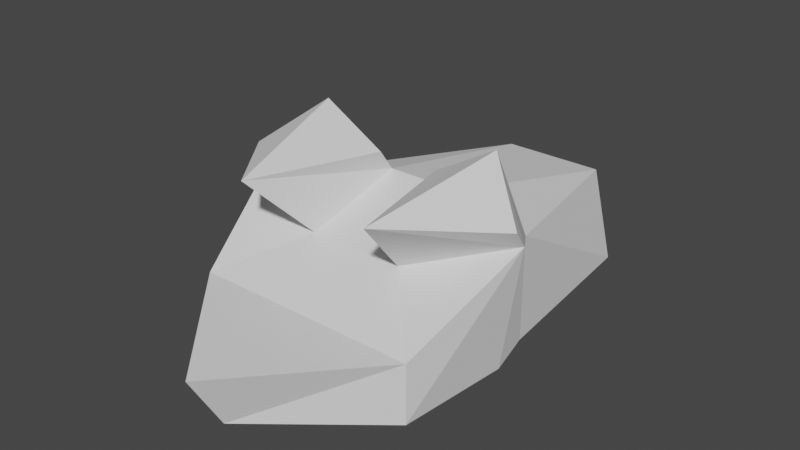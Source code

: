 # Source: creature.blend  (saved by Blender 3.2.14; exported with 4.5.12 LTS)
import bpy
from mathutils import Matrix  # noqa: F401  (used for matrix-valued properties, if any)

bpy.ops.wm.read_factory_settings(use_empty=True)
scene = bpy.context.scene
scene.name = 'Scene'

# ---- collections
col_collection = bpy.data.collections.new('Collection'); scene.collection.children.link(col_collection)

# ---- world
world_world = bpy.data.worlds.new('World'); scene.world = world_world
world_world.use_nodes = True; world_world.node_tree.nodes.clear()
_N = world_world.node_tree.nodes; _L = world_world.node_tree.links
n0 = _N.new('ShaderNodeOutputWorld'); n0.name = 'World Output'; n0.location = (300, 300)
n1 = _N.new('ShaderNodeBackground'); n1.name = 'Background'; n1.location = (10, 300)
n1.inputs[0].default_value = (0.05088, 0.05088, 0.05088, 1.0)
_L.new(n1.outputs[0], n0.inputs[0])
n0.is_active_output = True
world_world.color = (0.05088, 0.05088, 0.05088)
world_world.use_sun_shadow = False
world_world.sun_shadow_jitter_overblur = 0.0

# ---- meshes
me_cube_001 = bpy.data.meshes.new('Cube.001')
me_cube_001.from_pydata([(-0.06448, 0.01722, 0.003803), (-0.06448, 0.01722, 0.06425), (-0.05245, 0.1271, 0.001803), (-0.03041, 0.1436, 0.04646), (0.06448, 0.01722, 0.003803), (0.06448, 0.01722, 0.06425), (0.05245, 0.1271, 0.001803), (0.03041, 0.1436, 0.04646), (-0.0714, -0.01131, 0.003803), (-0.08237, -0.01131, 0.07595), (0.08237, -0.01131, 0.07595), (0.0714, -0.01131, 0.003803), (-0.06505, -0.07575, 0.003803), (-0.06505, -0.07575, 0.03741), (0.06505, -0.07575, 0.03741), (0.06505, -0.07575, 0.003803), (-6.809e-10, -0.1284, 0.003803), (-6.809e-10, -0.1475, 0.03741), (0.02149, 0.01722, 0.07595), (-0.02149, 0.01722, 0.07595), (0.02746, -0.03657, 0.05703), (-0.02746, -0.03657, 0.05703), (-0.01801, 0.004218, 0.09071), (-0.05404, 0.004218, 0.1116), (-0.03877, -0.07357, 0.0957), (-0.08349, -0.0197, 0.08661), (0.08349, -0.0197, 0.08661), (0.05404, 0.004218, 0.1116), (0.01801, 0.004218, 0.09071), (0.03877, -0.07357, 0.0957)], [], [(1, 2, 0), (3, 6, 2), (6, 5, 4), (1, 8, 9), (6, 0, 2), (3, 19, 18), (8, 15, 12), (4, 8, 0), (18, 29, 28), (5, 11, 4), (14, 13, 17), (12, 13, 9), (21, 13, 14), (8, 12, 9), (15, 16, 12), (14, 16, 15), (16, 13, 12), (11, 10, 15), (15, 10, 14), (10, 27, 26), (19, 20, 18), (23, 24, 22), (27, 29, 26), (9, 23, 1), (10, 29, 20), (9, 24, 25), (18, 27, 5), (19, 23, 22), (19, 24, 21), (1, 3, 2), (3, 7, 6), (6, 7, 5), (1, 0, 8), (6, 4, 0), (5, 7, 18), (7, 3, 18), (3, 1, 19), (8, 11, 15), (4, 11, 8), (18, 20, 29), (5, 10, 11), (14, 10, 20), (21, 9, 13), (14, 20, 21), (14, 17, 16), (16, 17, 13), (10, 5, 27), (19, 21, 20), (23, 25, 24), (27, 28, 29), (9, 25, 23), (10, 26, 29), (9, 21, 24), (18, 28, 27), (19, 1, 23), (19, 22, 24)])
_uv = me_cube_001.uv_layers.new(name='UVMap')
_uv.uv.foreach_set('vector', [0.625, 0.0, 0.375, 0.25, 0.375, 0.0, 0.625, 0.25, 0.375, 0.5, 0.375, 0.25, 0.375, 0.5, 0.625, 0.75, 0.375, 0.75, 0.625, 0.0, 0.375, 0.0, 0.625, 0.0, 0.375, 0.5, 0.125, 0.75, 0.125, 0.5, 0.875, 0.5, 0.7917, 0.75, 0.7083, 0.75, 0.125, 0.75, 0.375, 0.75, 0.125, 0.75, 0.375, 0.75, 0.125, 0.75, 0.125, 0.75, 0.7083, 0.75, 0.7083, 0.75, 0.7083, 0.75, 0.625, 0.75, 0.375, 0.75, 0.375, 0.75, 0.625, 0.75, 0.875, 0.75, 0.0, 0.0, 0.125, 0.75, 0.875, 0.75, 0.625, 0.0, 0.7917, 0.75, 0.875, 0.75, 0.625, 0.75, 0.125, 0.75, 0.125, 0.75, 0.625, 0.0, 0.375, 0.75, 0.0, 0.0, 0.375, 0.0, 0.625, 0.75, 0.0, 0.0, 0.375, 0.75, 0.0, 0.0, 0.875, 0.75, 0.375, 0.0, 0.375, 0.75, 0.625, 0.75, 0.375, 0.75, 0.375, 0.75, 0.625, 0.75, 0.625, 0.75, 0.625, 0.75, 0.625, 0.75, 0.625, 0.75, 0.7917, 0.75, 0.7083, 0.75, 0.7083, 0.75, 0.875, 0.75, 0.7917, 0.75, 0.7917, 0.75, 0.625, 0.75, 0.7083, 0.75, 0.625, 0.75, 0.625, 0.0, 0.625, 0.0, 0.625, 0.0, 0.625, 0.75, 0.7083, 0.75, 0.7083, 0.75, 0.875, 0.75, 0.7917, 0.75, 0.875, 0.75, 0.7083, 0.75, 0.625, 0.75, 0.625, 0.75, 0.7917, 0.75, 0.875, 0.75, 0.7917, 0.75, 0.7917, 0.75, 0.7917, 0.75, 0.7917, 0.75, 0.625, 0.0, 0.625, 0.25, 0.375, 0.25, 0.625, 0.25, 0.625, 0.5, 0.375, 0.5, 0.375, 0.5, 0.625, 0.5, 0.625, 0.75, 0.625, 0.0, 0.375, 0.0, 0.375, 0.0, 0.375, 0.5, 0.375, 0.75, 0.125, 0.75, 0.625, 0.75, 0.625, 0.5, 0.7083, 0.75, 0.625, 0.5, 0.875, 0.5, 0.7083, 0.75, 0.875, 0.5, 0.875, 0.75, 0.7917, 0.75, 0.125, 0.75, 0.375, 0.75, 0.375, 0.75, 0.375, 0.75, 0.375, 0.75, 0.125, 0.75, 0.7083, 0.75, 0.7083, 0.75, 0.7083, 0.75, 0.625, 0.75, 0.625, 0.75, 0.375, 0.75, 0.625, 0.75, 0.625, 0.75, 0.7083, 0.75, 0.7917, 0.75, 0.875, 0.75, 0.875, 0.75, 0.625, 0.75, 0.7083, 0.75, 0.7917, 0.75, 0.625, 0.75, 0.0, 0.0, 0.0, 0.0, 0.0, 0.0, 0.0, 0.0, 0.875, 0.75, 0.625, 0.75, 0.625, 0.75, 0.625, 0.75, 0.7917, 0.75, 0.7917, 0.75, 0.7083, 0.75, 0.875, 0.75, 0.875, 0.75, 0.7917, 0.75, 0.625, 0.75, 0.7083, 0.75, 0.7083, 0.75, 0.625, 0.0, 0.625, 0.0, 0.625, 0.0, 0.625, 0.75, 0.625, 0.75, 0.7083, 0.75, 0.875, 0.75, 0.7917, 0.75, 0.7917, 0.75, 0.7083, 0.75, 0.7083, 0.75, 0.625, 0.75, 0.7917, 0.75, 0.875, 0.75, 0.875, 0.75, 0.7917, 0.75, 0.7917, 0.75, 0.7917, 0.75])
me_cube_001.update()

# ---- objects
ob_cube = bpy.data.objects.new('Cube', me_cube_001)

# ---- transforms, parenting, visibility, modifiers, constraints
ob_cube.location = (0.0, 0.0, 0.0)

# ---- collection membership
col_collection.objects.link(ob_cube)

# ---- scene / render settings (as saved in the file)
scene.frame_start = 1; scene.frame_end = 250; scene.frame_set(1)
scene.render.engine = 'BLENDER_EEVEE_NEXT'
scene.cycles.sampling_pattern = 'TABULATED_SOBOL'
scene.cycles.use_light_tree = False
scene.view_settings.view_transform = 'Filmic'
bpy.context.view_layer.update()

# ---- added for rendering (the .blend has no active camera and no usable light): camera, sun
cam_auto = bpy.data.cameras.new('AutoCamera')
cam_auto.lens = 50.0
cam_auto.sensor_width = 36.0
cam_auto.clip_end = 1000.0
ob_auto_camera = bpy.data.objects.new('AutoCamera', cam_auto)
scene.collection.objects.link(ob_auto_camera)
ob_auto_camera.location = (0.326736, -0.394035, 0.318073)
ob_auto_camera.rotation_euler = (1.09748, -7.21219e-08, 0.694738)
scene.camera = ob_auto_camera
light_auto_sun = bpy.data.lights.new('AutoSun', 'SUN')
light_auto_sun.energy = 3.0
light_auto_sun.angle = 0.0523599
ob_auto_sun = bpy.data.objects.new('AutoSun', light_auto_sun)
scene.collection.objects.link(ob_auto_sun)
ob_auto_sun.rotation_euler = (0.872665, 0.174533, 0.523599)
bpy.context.view_layer.update()
